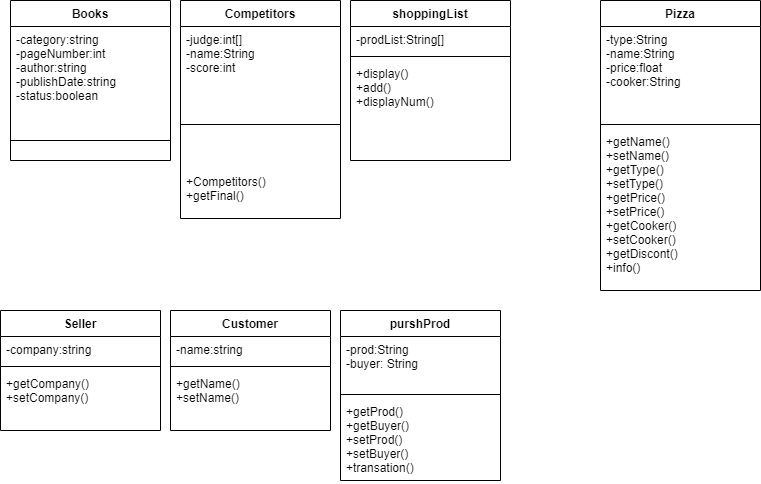

The diagram above was exported from draw.io. Its source (the exported page's mxGraphModel, read from the mxfile embedded in the PNG):
<mxGraphModel dx="1422" dy="762" grid="1" gridSize="10" guides="1" tooltips="1" connect="1" arrows="1" fold="1" page="1" pageScale="1" pageWidth="827" pageHeight="1169" math="0" shadow="0">
  <root>
    <mxCell id="0" />
    <mxCell id="1" parent="0" />
    <mxCell id="AAiSgsP1xQ54A2lrDAm3-1" value="Books" style="swimlane;fontStyle=1;align=center;verticalAlign=top;childLayout=stackLayout;horizontal=1;startSize=26;horizontalStack=0;resizeParent=1;resizeParentMax=0;resizeLast=0;collapsible=1;marginBottom=0;" vertex="1" parent="1">
      <mxGeometry x="40" y="70" width="160" height="160" as="geometry" />
    </mxCell>
    <mxCell id="AAiSgsP1xQ54A2lrDAm3-2" value="-category:string&#10;-pageNumber:int&#10;-author:string&#10;-publishDate:string&#10;-status:boolean&#10;" style="text;strokeColor=none;fillColor=none;align=left;verticalAlign=top;spacingLeft=4;spacingRight=4;overflow=hidden;rotatable=0;points=[[0,0.5],[1,0.5]];portConstraint=eastwest;" vertex="1" parent="AAiSgsP1xQ54A2lrDAm3-1">
      <mxGeometry y="26" width="160" height="94" as="geometry" />
    </mxCell>
    <mxCell id="AAiSgsP1xQ54A2lrDAm3-3" value="" style="line;strokeWidth=1;fillColor=none;align=left;verticalAlign=middle;spacingTop=-1;spacingLeft=3;spacingRight=3;rotatable=0;labelPosition=right;points=[];portConstraint=eastwest;" vertex="1" parent="AAiSgsP1xQ54A2lrDAm3-1">
      <mxGeometry y="120" width="160" height="40" as="geometry" />
    </mxCell>
    <mxCell id="AAiSgsP1xQ54A2lrDAm3-5" value="Competitors" style="swimlane;fontStyle=1;align=center;verticalAlign=top;childLayout=stackLayout;horizontal=1;startSize=26;horizontalStack=0;resizeParent=1;resizeParentMax=0;resizeLast=0;collapsible=1;marginBottom=0;" vertex="1" parent="1">
      <mxGeometry x="210" y="70" width="160" height="218" as="geometry" />
    </mxCell>
    <mxCell id="AAiSgsP1xQ54A2lrDAm3-6" value="-judge:int[]&#10;-name:String&#10;-score:int" style="text;strokeColor=none;fillColor=none;align=left;verticalAlign=top;spacingLeft=4;spacingRight=4;overflow=hidden;rotatable=0;points=[[0,0.5],[1,0.5]];portConstraint=eastwest;" vertex="1" parent="AAiSgsP1xQ54A2lrDAm3-5">
      <mxGeometry y="26" width="160" height="54" as="geometry" />
    </mxCell>
    <mxCell id="AAiSgsP1xQ54A2lrDAm3-7" value="" style="line;strokeWidth=1;fillColor=none;align=left;verticalAlign=middle;spacingTop=-1;spacingLeft=3;spacingRight=3;rotatable=0;labelPosition=right;points=[];portConstraint=eastwest;" vertex="1" parent="AAiSgsP1xQ54A2lrDAm3-5">
      <mxGeometry y="80" width="160" height="88" as="geometry" />
    </mxCell>
    <mxCell id="AAiSgsP1xQ54A2lrDAm3-8" value="+Competitors()&#10;+getFinal()" style="text;strokeColor=none;fillColor=none;align=left;verticalAlign=top;spacingLeft=4;spacingRight=4;overflow=hidden;rotatable=0;points=[[0,0.5],[1,0.5]];portConstraint=eastwest;" vertex="1" parent="AAiSgsP1xQ54A2lrDAm3-5">
      <mxGeometry y="168" width="160" height="50" as="geometry" />
    </mxCell>
    <mxCell id="AAiSgsP1xQ54A2lrDAm3-9" value="shoppingList" style="swimlane;fontStyle=1;align=center;verticalAlign=top;childLayout=stackLayout;horizontal=1;startSize=26;horizontalStack=0;resizeParent=1;resizeParentMax=0;resizeLast=0;collapsible=1;marginBottom=0;" vertex="1" parent="1">
      <mxGeometry x="380" y="70" width="160" height="160" as="geometry" />
    </mxCell>
    <mxCell id="AAiSgsP1xQ54A2lrDAm3-10" value="-prodList:String[]" style="text;strokeColor=none;fillColor=none;align=left;verticalAlign=top;spacingLeft=4;spacingRight=4;overflow=hidden;rotatable=0;points=[[0,0.5],[1,0.5]];portConstraint=eastwest;" vertex="1" parent="AAiSgsP1xQ54A2lrDAm3-9">
      <mxGeometry y="26" width="160" height="26" as="geometry" />
    </mxCell>
    <mxCell id="AAiSgsP1xQ54A2lrDAm3-11" value="" style="line;strokeWidth=1;fillColor=none;align=left;verticalAlign=middle;spacingTop=-1;spacingLeft=3;spacingRight=3;rotatable=0;labelPosition=right;points=[];portConstraint=eastwest;" vertex="1" parent="AAiSgsP1xQ54A2lrDAm3-9">
      <mxGeometry y="52" width="160" height="8" as="geometry" />
    </mxCell>
    <mxCell id="AAiSgsP1xQ54A2lrDAm3-12" value="+display()&#10;+add()&#10;+displayNum()" style="text;strokeColor=none;fillColor=none;align=left;verticalAlign=top;spacingLeft=4;spacingRight=4;overflow=hidden;rotatable=0;points=[[0,0.5],[1,0.5]];portConstraint=eastwest;" vertex="1" parent="AAiSgsP1xQ54A2lrDAm3-9">
      <mxGeometry y="60" width="160" height="100" as="geometry" />
    </mxCell>
    <mxCell id="AAiSgsP1xQ54A2lrDAm3-13" value="Seller" style="swimlane;fontStyle=1;align=center;verticalAlign=top;childLayout=stackLayout;horizontal=1;startSize=26;horizontalStack=0;resizeParent=1;resizeParentMax=0;resizeLast=0;collapsible=1;marginBottom=0;" vertex="1" parent="1">
      <mxGeometry x="30" y="380" width="160" height="120" as="geometry" />
    </mxCell>
    <mxCell id="AAiSgsP1xQ54A2lrDAm3-14" value="-company:string" style="text;strokeColor=none;fillColor=none;align=left;verticalAlign=top;spacingLeft=4;spacingRight=4;overflow=hidden;rotatable=0;points=[[0,0.5],[1,0.5]];portConstraint=eastwest;" vertex="1" parent="AAiSgsP1xQ54A2lrDAm3-13">
      <mxGeometry y="26" width="160" height="26" as="geometry" />
    </mxCell>
    <mxCell id="AAiSgsP1xQ54A2lrDAm3-15" value="" style="line;strokeWidth=1;fillColor=none;align=left;verticalAlign=middle;spacingTop=-1;spacingLeft=3;spacingRight=3;rotatable=0;labelPosition=right;points=[];portConstraint=eastwest;" vertex="1" parent="AAiSgsP1xQ54A2lrDAm3-13">
      <mxGeometry y="52" width="160" height="8" as="geometry" />
    </mxCell>
    <mxCell id="AAiSgsP1xQ54A2lrDAm3-16" value="+getCompany()&#10;+setCompany()" style="text;strokeColor=none;fillColor=none;align=left;verticalAlign=top;spacingLeft=4;spacingRight=4;overflow=hidden;rotatable=0;points=[[0,0.5],[1,0.5]];portConstraint=eastwest;" vertex="1" parent="AAiSgsP1xQ54A2lrDAm3-13">
      <mxGeometry y="60" width="160" height="60" as="geometry" />
    </mxCell>
    <mxCell id="AAiSgsP1xQ54A2lrDAm3-17" value="Customer" style="swimlane;fontStyle=1;align=center;verticalAlign=top;childLayout=stackLayout;horizontal=1;startSize=26;horizontalStack=0;resizeParent=1;resizeParentMax=0;resizeLast=0;collapsible=1;marginBottom=0;" vertex="1" parent="1">
      <mxGeometry x="200" y="380" width="160" height="120" as="geometry" />
    </mxCell>
    <mxCell id="AAiSgsP1xQ54A2lrDAm3-18" value="-name:string" style="text;strokeColor=none;fillColor=none;align=left;verticalAlign=top;spacingLeft=4;spacingRight=4;overflow=hidden;rotatable=0;points=[[0,0.5],[1,0.5]];portConstraint=eastwest;" vertex="1" parent="AAiSgsP1xQ54A2lrDAm3-17">
      <mxGeometry y="26" width="160" height="26" as="geometry" />
    </mxCell>
    <mxCell id="AAiSgsP1xQ54A2lrDAm3-19" value="" style="line;strokeWidth=1;fillColor=none;align=left;verticalAlign=middle;spacingTop=-1;spacingLeft=3;spacingRight=3;rotatable=0;labelPosition=right;points=[];portConstraint=eastwest;" vertex="1" parent="AAiSgsP1xQ54A2lrDAm3-17">
      <mxGeometry y="52" width="160" height="8" as="geometry" />
    </mxCell>
    <mxCell id="AAiSgsP1xQ54A2lrDAm3-20" value="+getName()&#10;+setName()" style="text;strokeColor=none;fillColor=none;align=left;verticalAlign=top;spacingLeft=4;spacingRight=4;overflow=hidden;rotatable=0;points=[[0,0.5],[1,0.5]];portConstraint=eastwest;" vertex="1" parent="AAiSgsP1xQ54A2lrDAm3-17">
      <mxGeometry y="60" width="160" height="60" as="geometry" />
    </mxCell>
    <mxCell id="AAiSgsP1xQ54A2lrDAm3-21" value="purshProd" style="swimlane;fontStyle=1;align=center;verticalAlign=top;childLayout=stackLayout;horizontal=1;startSize=26;horizontalStack=0;resizeParent=1;resizeParentMax=0;resizeLast=0;collapsible=1;marginBottom=0;" vertex="1" parent="1">
      <mxGeometry x="370" y="380" width="160" height="170" as="geometry" />
    </mxCell>
    <mxCell id="AAiSgsP1xQ54A2lrDAm3-22" value="-prod:String&#10;-buyer: String" style="text;strokeColor=none;fillColor=none;align=left;verticalAlign=top;spacingLeft=4;spacingRight=4;overflow=hidden;rotatable=0;points=[[0,0.5],[1,0.5]];portConstraint=eastwest;" vertex="1" parent="AAiSgsP1xQ54A2lrDAm3-21">
      <mxGeometry y="26" width="160" height="54" as="geometry" />
    </mxCell>
    <mxCell id="AAiSgsP1xQ54A2lrDAm3-23" value="" style="line;strokeWidth=1;fillColor=none;align=left;verticalAlign=middle;spacingTop=-1;spacingLeft=3;spacingRight=3;rotatable=0;labelPosition=right;points=[];portConstraint=eastwest;" vertex="1" parent="AAiSgsP1xQ54A2lrDAm3-21">
      <mxGeometry y="80" width="160" height="8" as="geometry" />
    </mxCell>
    <mxCell id="AAiSgsP1xQ54A2lrDAm3-24" value="+getProd()&#10;+getBuyer()&#10;+setProd()&#10;+setBuyer()&#10;+transation()" style="text;strokeColor=none;fillColor=none;align=left;verticalAlign=top;spacingLeft=4;spacingRight=4;overflow=hidden;rotatable=0;points=[[0,0.5],[1,0.5]];portConstraint=eastwest;" vertex="1" parent="AAiSgsP1xQ54A2lrDAm3-21">
      <mxGeometry y="88" width="160" height="82" as="geometry" />
    </mxCell>
    <mxCell id="AAiSgsP1xQ54A2lrDAm3-25" value="Pizza" style="swimlane;fontStyle=1;align=center;verticalAlign=top;childLayout=stackLayout;horizontal=1;startSize=26;horizontalStack=0;resizeParent=1;resizeParentMax=0;resizeLast=0;collapsible=1;marginBottom=0;" vertex="1" parent="1">
      <mxGeometry x="630" y="70" width="160" height="290" as="geometry" />
    </mxCell>
    <mxCell id="AAiSgsP1xQ54A2lrDAm3-26" value="-type:String&#10;-name:String&#10;-price:float&#10;-cooker:String" style="text;strokeColor=none;fillColor=none;align=left;verticalAlign=top;spacingLeft=4;spacingRight=4;overflow=hidden;rotatable=0;points=[[0,0.5],[1,0.5]];portConstraint=eastwest;" vertex="1" parent="AAiSgsP1xQ54A2lrDAm3-25">
      <mxGeometry y="26" width="160" height="94" as="geometry" />
    </mxCell>
    <mxCell id="AAiSgsP1xQ54A2lrDAm3-27" value="" style="line;strokeWidth=1;fillColor=none;align=left;verticalAlign=middle;spacingTop=-1;spacingLeft=3;spacingRight=3;rotatable=0;labelPosition=right;points=[];portConstraint=eastwest;" vertex="1" parent="AAiSgsP1xQ54A2lrDAm3-25">
      <mxGeometry y="120" width="160" height="8" as="geometry" />
    </mxCell>
    <mxCell id="AAiSgsP1xQ54A2lrDAm3-28" value="+getName()&#10;+setName()&#10;+getType()&#10;+setType()&#10;+getPrice()&#10;+setPrice()&#10;+getCooker()&#10;+setCooker()&#10;+getDiscont()&#10;+info()" style="text;strokeColor=none;fillColor=none;align=left;verticalAlign=top;spacingLeft=4;spacingRight=4;overflow=hidden;rotatable=0;points=[[0,0.5],[1,0.5]];portConstraint=eastwest;" vertex="1" parent="AAiSgsP1xQ54A2lrDAm3-25">
      <mxGeometry y="128" width="160" height="162" as="geometry" />
    </mxCell>
  </root>
</mxGraphModel>